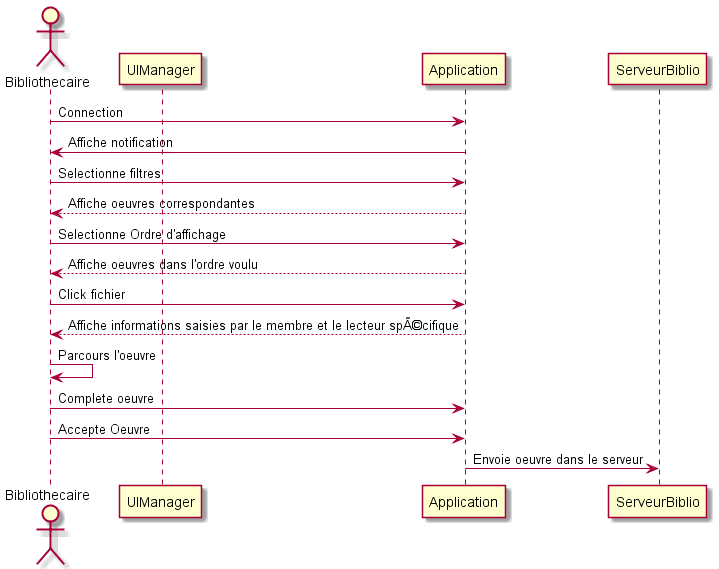

The diagram above was rendered by PlantUML. Its source (embedded in the PNG):
@startuml
actor Bibliothecaire
participant UIManager as UIM 
participant Application as App
participant ServeurBiblio as Serveur
Bibliothecaire -> App  : Connection 
App -> Bibliothecaire : Affiche notification 
Bibliothecaire -> App : Selectionne filtres
App --> Bibliothecaire : Affiche oeuvres correspondantes
Bibliothecaire -> App : Selectionne Ordre d'affichage 
App --> Bibliothecaire : Affiche oeuvres dans l'ordre voulu
Bibliothecaire -> App : Click fichier
App --> Bibliothecaire : Affiche informations saisies par le membre et le lecteur spÃ©cifique
Bibliothecaire -> Bibliothecaire : Parcours l'oeuvre
Bibliothecaire -> App : Complete oeuvre 
Bibliothecaire -> App : Accepte Oeuvre 
App -> Serveur : Envoie oeuvre dans le serveur 

@enduml